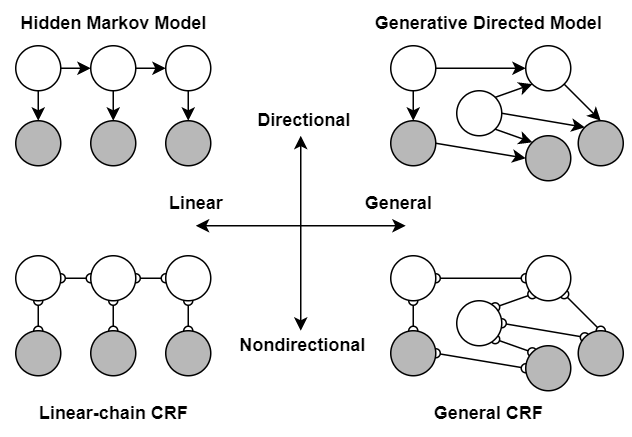

The diagram above was exported from draw.io. Its source (the exported page's mxGraphModel, read from the mxfile embedded in the PNG):
<mxGraphModel dx="871" dy="543" grid="1" gridSize="10" guides="1" tooltips="1" connect="1" arrows="1" fold="1" page="1" pageScale="1" pageWidth="827" pageHeight="1169" math="0" shadow="0">
  <root>
    <mxCell id="0" />
    <mxCell id="1" parent="0" />
    <mxCell id="8_JCxfI5sifABmz_vvPZ-61" style="rounded=0;orthogonalLoop=1;jettySize=auto;html=1;exitX=1;exitY=0;exitDx=0;exitDy=0;entryX=0;entryY=1;entryDx=0;entryDy=0;endArrow=oval;endFill=0;startArrow=oval;startFill=0;" edge="1" parent="1" source="8_JCxfI5sifABmz_vvPZ-63" target="8_JCxfI5sifABmz_vvPZ-59">
      <mxGeometry relative="1" as="geometry" />
    </mxCell>
    <mxCell id="8_JCxfI5sifABmz_vvPZ-8" style="edgeStyle=orthogonalEdgeStyle;rounded=0;orthogonalLoop=1;jettySize=auto;html=1;exitX=1;exitY=0.5;exitDx=0;exitDy=0;entryX=0;entryY=0.5;entryDx=0;entryDy=0;" edge="1" parent="1" source="8_JCxfI5sifABmz_vvPZ-1" target="8_JCxfI5sifABmz_vvPZ-2">
      <mxGeometry relative="1" as="geometry" />
    </mxCell>
    <mxCell id="8_JCxfI5sifABmz_vvPZ-10" style="edgeStyle=orthogonalEdgeStyle;rounded=0;orthogonalLoop=1;jettySize=auto;html=1;exitX=0.5;exitY=1;exitDx=0;exitDy=0;entryX=0.5;entryY=0;entryDx=0;entryDy=0;" edge="1" parent="1" source="8_JCxfI5sifABmz_vvPZ-1" target="8_JCxfI5sifABmz_vvPZ-5">
      <mxGeometry relative="1" as="geometry" />
    </mxCell>
    <mxCell id="8_JCxfI5sifABmz_vvPZ-1" value="" style="ellipse;whiteSpace=wrap;html=1;aspect=fixed;" vertex="1" parent="1">
      <mxGeometry x="120" y="120" width="30" height="30" as="geometry" />
    </mxCell>
    <mxCell id="8_JCxfI5sifABmz_vvPZ-9" style="edgeStyle=orthogonalEdgeStyle;rounded=0;orthogonalLoop=1;jettySize=auto;html=1;exitX=1;exitY=0.5;exitDx=0;exitDy=0;entryX=0;entryY=0.5;entryDx=0;entryDy=0;" edge="1" parent="1" source="8_JCxfI5sifABmz_vvPZ-2" target="8_JCxfI5sifABmz_vvPZ-3">
      <mxGeometry relative="1" as="geometry" />
    </mxCell>
    <mxCell id="8_JCxfI5sifABmz_vvPZ-11" style="edgeStyle=orthogonalEdgeStyle;rounded=0;orthogonalLoop=1;jettySize=auto;html=1;exitX=0.5;exitY=1;exitDx=0;exitDy=0;entryX=0.5;entryY=0;entryDx=0;entryDy=0;" edge="1" parent="1" source="8_JCxfI5sifABmz_vvPZ-2" target="8_JCxfI5sifABmz_vvPZ-6">
      <mxGeometry relative="1" as="geometry" />
    </mxCell>
    <mxCell id="8_JCxfI5sifABmz_vvPZ-2" value="" style="ellipse;whiteSpace=wrap;html=1;aspect=fixed;" vertex="1" parent="1">
      <mxGeometry x="170" y="120" width="30" height="30" as="geometry" />
    </mxCell>
    <mxCell id="8_JCxfI5sifABmz_vvPZ-12" style="edgeStyle=orthogonalEdgeStyle;rounded=0;orthogonalLoop=1;jettySize=auto;html=1;exitX=0.5;exitY=1;exitDx=0;exitDy=0;entryX=0.5;entryY=0;entryDx=0;entryDy=0;" edge="1" parent="1" source="8_JCxfI5sifABmz_vvPZ-3" target="8_JCxfI5sifABmz_vvPZ-7">
      <mxGeometry relative="1" as="geometry" />
    </mxCell>
    <mxCell id="8_JCxfI5sifABmz_vvPZ-3" value="" style="ellipse;whiteSpace=wrap;html=1;aspect=fixed;" vertex="1" parent="1">
      <mxGeometry x="220" y="120" width="30" height="30" as="geometry" />
    </mxCell>
    <mxCell id="8_JCxfI5sifABmz_vvPZ-5" value="" style="ellipse;whiteSpace=wrap;html=1;aspect=fixed;fillColor=#B8B8B8;fontColor=#333333;strokeColor=#000000;" vertex="1" parent="1">
      <mxGeometry x="120" y="170" width="30" height="30" as="geometry" />
    </mxCell>
    <mxCell id="8_JCxfI5sifABmz_vvPZ-6" value="" style="ellipse;whiteSpace=wrap;html=1;aspect=fixed;fillColor=#B8B8B8;fontColor=#333333;strokeColor=#000000;" vertex="1" parent="1">
      <mxGeometry x="170" y="170" width="30" height="30" as="geometry" />
    </mxCell>
    <mxCell id="8_JCxfI5sifABmz_vvPZ-7" value="" style="ellipse;whiteSpace=wrap;html=1;aspect=fixed;fillColor=#B8B8B8;fontColor=#333333;strokeColor=#000000;" vertex="1" parent="1">
      <mxGeometry x="220" y="170" width="30" height="30" as="geometry" />
    </mxCell>
    <mxCell id="8_JCxfI5sifABmz_vvPZ-13" style="edgeStyle=orthogonalEdgeStyle;rounded=0;orthogonalLoop=1;jettySize=auto;html=1;exitX=1;exitY=0.5;exitDx=0;exitDy=0;entryX=0;entryY=0.5;entryDx=0;entryDy=0;endArrow=oval;endFill=0;startArrow=oval;startFill=0;" edge="1" parent="1" source="8_JCxfI5sifABmz_vvPZ-15" target="8_JCxfI5sifABmz_vvPZ-18">
      <mxGeometry relative="1" as="geometry" />
    </mxCell>
    <mxCell id="8_JCxfI5sifABmz_vvPZ-14" style="edgeStyle=orthogonalEdgeStyle;rounded=0;orthogonalLoop=1;jettySize=auto;html=1;exitX=0.5;exitY=1;exitDx=0;exitDy=0;entryX=0.5;entryY=0;entryDx=0;entryDy=0;endArrow=oval;endFill=0;startArrow=oval;startFill=0;" edge="1" parent="1" source="8_JCxfI5sifABmz_vvPZ-15" target="8_JCxfI5sifABmz_vvPZ-21">
      <mxGeometry relative="1" as="geometry" />
    </mxCell>
    <mxCell id="8_JCxfI5sifABmz_vvPZ-15" value="" style="ellipse;whiteSpace=wrap;html=1;aspect=fixed;" vertex="1" parent="1">
      <mxGeometry x="120" y="260" width="30" height="30" as="geometry" />
    </mxCell>
    <mxCell id="8_JCxfI5sifABmz_vvPZ-16" style="edgeStyle=orthogonalEdgeStyle;rounded=0;orthogonalLoop=1;jettySize=auto;html=1;exitX=1;exitY=0.5;exitDx=0;exitDy=0;entryX=0;entryY=0.5;entryDx=0;entryDy=0;endArrow=oval;endFill=0;startArrow=oval;startFill=0;" edge="1" parent="1" source="8_JCxfI5sifABmz_vvPZ-18" target="8_JCxfI5sifABmz_vvPZ-20">
      <mxGeometry relative="1" as="geometry" />
    </mxCell>
    <mxCell id="8_JCxfI5sifABmz_vvPZ-17" style="edgeStyle=orthogonalEdgeStyle;rounded=0;orthogonalLoop=1;jettySize=auto;html=1;exitX=0.5;exitY=1;exitDx=0;exitDy=0;entryX=0.5;entryY=0;entryDx=0;entryDy=0;endArrow=oval;endFill=0;startArrow=oval;startFill=0;" edge="1" parent="1" source="8_JCxfI5sifABmz_vvPZ-18" target="8_JCxfI5sifABmz_vvPZ-22">
      <mxGeometry relative="1" as="geometry" />
    </mxCell>
    <mxCell id="8_JCxfI5sifABmz_vvPZ-18" value="" style="ellipse;whiteSpace=wrap;html=1;aspect=fixed;" vertex="1" parent="1">
      <mxGeometry x="170" y="260" width="30" height="30" as="geometry" />
    </mxCell>
    <mxCell id="8_JCxfI5sifABmz_vvPZ-19" style="edgeStyle=orthogonalEdgeStyle;rounded=0;orthogonalLoop=1;jettySize=auto;html=1;exitX=0.5;exitY=1;exitDx=0;exitDy=0;entryX=0.5;entryY=0;entryDx=0;entryDy=0;endArrow=oval;endFill=0;startArrow=oval;startFill=0;" edge="1" parent="1" source="8_JCxfI5sifABmz_vvPZ-20" target="8_JCxfI5sifABmz_vvPZ-23">
      <mxGeometry relative="1" as="geometry" />
    </mxCell>
    <mxCell id="8_JCxfI5sifABmz_vvPZ-20" value="" style="ellipse;whiteSpace=wrap;html=1;aspect=fixed;" vertex="1" parent="1">
      <mxGeometry x="220" y="260" width="30" height="30" as="geometry" />
    </mxCell>
    <mxCell id="8_JCxfI5sifABmz_vvPZ-21" value="" style="ellipse;whiteSpace=wrap;html=1;aspect=fixed;fillColor=#B8B8B8;fontColor=#333333;strokeColor=#000000;" vertex="1" parent="1">
      <mxGeometry x="120" y="310" width="30" height="30" as="geometry" />
    </mxCell>
    <mxCell id="8_JCxfI5sifABmz_vvPZ-22" value="" style="ellipse;whiteSpace=wrap;html=1;aspect=fixed;fillColor=#B8B8B8;fontColor=#333333;strokeColor=#000000;" vertex="1" parent="1">
      <mxGeometry x="170" y="310" width="30" height="30" as="geometry" />
    </mxCell>
    <mxCell id="8_JCxfI5sifABmz_vvPZ-23" value="" style="ellipse;whiteSpace=wrap;html=1;aspect=fixed;fillColor=#B8B8B8;fontColor=#333333;strokeColor=#000000;" vertex="1" parent="1">
      <mxGeometry x="220" y="310" width="30" height="30" as="geometry" />
    </mxCell>
    <mxCell id="8_JCxfI5sifABmz_vvPZ-24" value="Hidden Markov Model" style="text;html=1;align=center;verticalAlign=middle;resizable=0;points=[];autosize=1;strokeColor=none;fillColor=none;fontStyle=1" vertex="1" parent="1">
      <mxGeometry x="110" y="90" width="150" height="30" as="geometry" />
    </mxCell>
    <mxCell id="8_JCxfI5sifABmz_vvPZ-25" value="Linear-chain CRF" style="text;html=1;align=center;verticalAlign=middle;resizable=0;points=[];autosize=1;strokeColor=none;fillColor=none;fontStyle=1" vertex="1" parent="1">
      <mxGeometry x="125" y="350" width="120" height="30" as="geometry" />
    </mxCell>
    <mxCell id="8_JCxfI5sifABmz_vvPZ-26" style="rounded=0;orthogonalLoop=1;jettySize=auto;html=1;exitX=1;exitY=0.5;exitDx=0;exitDy=0;entryX=0;entryY=0.5;entryDx=0;entryDy=0;" edge="1" parent="1" source="8_JCxfI5sifABmz_vvPZ-28" target="8_JCxfI5sifABmz_vvPZ-31">
      <mxGeometry relative="1" as="geometry" />
    </mxCell>
    <mxCell id="8_JCxfI5sifABmz_vvPZ-27" style="rounded=0;orthogonalLoop=1;jettySize=auto;html=1;exitX=0.5;exitY=1;exitDx=0;exitDy=0;entryX=0.5;entryY=0;entryDx=0;entryDy=0;" edge="1" parent="1" source="8_JCxfI5sifABmz_vvPZ-28" target="8_JCxfI5sifABmz_vvPZ-34">
      <mxGeometry relative="1" as="geometry" />
    </mxCell>
    <mxCell id="8_JCxfI5sifABmz_vvPZ-28" value="" style="ellipse;whiteSpace=wrap;html=1;aspect=fixed;" vertex="1" parent="1">
      <mxGeometry x="370" y="120" width="30" height="30" as="geometry" />
    </mxCell>
    <mxCell id="8_JCxfI5sifABmz_vvPZ-30" style="rounded=0;orthogonalLoop=1;jettySize=auto;html=1;entryX=0.5;entryY=0;entryDx=0;entryDy=0;" edge="1" parent="1" target="8_JCxfI5sifABmz_vvPZ-36">
      <mxGeometry relative="1" as="geometry">
        <mxPoint x="480" y="140" as="sourcePoint" />
      </mxGeometry>
    </mxCell>
    <mxCell id="8_JCxfI5sifABmz_vvPZ-31" value="" style="ellipse;whiteSpace=wrap;html=1;aspect=fixed;" vertex="1" parent="1">
      <mxGeometry x="460" y="120" width="30" height="30" as="geometry" />
    </mxCell>
    <mxCell id="8_JCxfI5sifABmz_vvPZ-32" style="rounded=0;orthogonalLoop=1;jettySize=auto;html=1;exitX=1;exitY=0.5;exitDx=0;exitDy=0;entryX=0;entryY=0;entryDx=0;entryDy=0;" edge="1" parent="1" source="8_JCxfI5sifABmz_vvPZ-33" target="8_JCxfI5sifABmz_vvPZ-36">
      <mxGeometry relative="1" as="geometry" />
    </mxCell>
    <mxCell id="8_JCxfI5sifABmz_vvPZ-52" style="rounded=0;orthogonalLoop=1;jettySize=auto;html=1;exitX=1;exitY=0;exitDx=0;exitDy=0;entryX=0;entryY=1;entryDx=0;entryDy=0;" edge="1" parent="1" source="8_JCxfI5sifABmz_vvPZ-33" target="8_JCxfI5sifABmz_vvPZ-31">
      <mxGeometry relative="1" as="geometry" />
    </mxCell>
    <mxCell id="8_JCxfI5sifABmz_vvPZ-54" style="rounded=0;orthogonalLoop=1;jettySize=auto;html=1;exitX=1;exitY=1;exitDx=0;exitDy=0;entryX=0;entryY=0;entryDx=0;entryDy=0;" edge="1" parent="1" source="8_JCxfI5sifABmz_vvPZ-33" target="8_JCxfI5sifABmz_vvPZ-35">
      <mxGeometry relative="1" as="geometry" />
    </mxCell>
    <mxCell id="8_JCxfI5sifABmz_vvPZ-33" value="" style="ellipse;whiteSpace=wrap;html=1;aspect=fixed;" vertex="1" parent="1">
      <mxGeometry x="414" y="150" width="30" height="30" as="geometry" />
    </mxCell>
    <mxCell id="8_JCxfI5sifABmz_vvPZ-53" style="rounded=0;orthogonalLoop=1;jettySize=auto;html=1;exitX=1;exitY=0.5;exitDx=0;exitDy=0;entryX=0;entryY=0.5;entryDx=0;entryDy=0;" edge="1" parent="1" source="8_JCxfI5sifABmz_vvPZ-34" target="8_JCxfI5sifABmz_vvPZ-35">
      <mxGeometry relative="1" as="geometry" />
    </mxCell>
    <mxCell id="8_JCxfI5sifABmz_vvPZ-34" value="" style="ellipse;whiteSpace=wrap;html=1;aspect=fixed;fillColor=#B8B8B8;fontColor=#333333;strokeColor=#000000;" vertex="1" parent="1">
      <mxGeometry x="370" y="170" width="30" height="30" as="geometry" />
    </mxCell>
    <mxCell id="8_JCxfI5sifABmz_vvPZ-35" value="" style="ellipse;whiteSpace=wrap;html=1;aspect=fixed;fillColor=#B8B8B8;fontColor=#333333;strokeColor=#000000;" vertex="1" parent="1">
      <mxGeometry x="460" y="180" width="30" height="30" as="geometry" />
    </mxCell>
    <mxCell id="8_JCxfI5sifABmz_vvPZ-36" value="" style="ellipse;whiteSpace=wrap;html=1;aspect=fixed;fillColor=#B8B8B8;fontColor=#333333;strokeColor=#000000;" vertex="1" parent="1">
      <mxGeometry x="495" y="170" width="30" height="30" as="geometry" />
    </mxCell>
    <mxCell id="8_JCxfI5sifABmz_vvPZ-48" value="Generative Directed Model" style="text;html=1;align=center;verticalAlign=middle;resizable=0;points=[];autosize=1;strokeColor=none;fillColor=none;fontStyle=1" vertex="1" parent="1">
      <mxGeometry x="350" y="90" width="170" height="30" as="geometry" />
    </mxCell>
    <mxCell id="8_JCxfI5sifABmz_vvPZ-49" value="General CRF" style="text;html=1;align=center;verticalAlign=middle;resizable=0;points=[];autosize=1;strokeColor=none;fillColor=none;fontStyle=1" vertex="1" parent="1">
      <mxGeometry x="385" y="350" width="100" height="30" as="geometry" />
    </mxCell>
    <mxCell id="8_JCxfI5sifABmz_vvPZ-55" style="rounded=0;orthogonalLoop=1;jettySize=auto;html=1;exitX=1;exitY=0.5;exitDx=0;exitDy=0;entryX=0;entryY=0.5;entryDx=0;entryDy=0;endArrow=oval;endFill=0;startArrow=oval;startFill=0;" edge="1" parent="1" source="8_JCxfI5sifABmz_vvPZ-57" target="8_JCxfI5sifABmz_vvPZ-59">
      <mxGeometry relative="1" as="geometry" />
    </mxCell>
    <mxCell id="8_JCxfI5sifABmz_vvPZ-56" style="rounded=0;orthogonalLoop=1;jettySize=auto;html=1;exitX=0.5;exitY=1;exitDx=0;exitDy=0;entryX=0.5;entryY=0;entryDx=0;entryDy=0;endArrow=oval;endFill=0;startArrow=oval;startFill=0;" edge="1" parent="1" source="8_JCxfI5sifABmz_vvPZ-57" target="8_JCxfI5sifABmz_vvPZ-65">
      <mxGeometry relative="1" as="geometry" />
    </mxCell>
    <mxCell id="8_JCxfI5sifABmz_vvPZ-57" value="" style="ellipse;whiteSpace=wrap;html=1;aspect=fixed;" vertex="1" parent="1">
      <mxGeometry x="370" y="260" width="30" height="30" as="geometry" />
    </mxCell>
    <mxCell id="8_JCxfI5sifABmz_vvPZ-58" style="rounded=0;orthogonalLoop=1;jettySize=auto;html=1;entryX=0.5;entryY=0;entryDx=0;entryDy=0;endArrow=oval;endFill=0;startArrow=oval;startFill=0;exitX=1;exitY=1;exitDx=0;exitDy=0;" edge="1" parent="1" target="8_JCxfI5sifABmz_vvPZ-67" source="8_JCxfI5sifABmz_vvPZ-59">
      <mxGeometry relative="1" as="geometry">
        <mxPoint x="480" y="280" as="sourcePoint" />
      </mxGeometry>
    </mxCell>
    <mxCell id="8_JCxfI5sifABmz_vvPZ-59" value="" style="ellipse;whiteSpace=wrap;html=1;aspect=fixed;" vertex="1" parent="1">
      <mxGeometry x="460" y="260" width="30" height="30" as="geometry" />
    </mxCell>
    <mxCell id="8_JCxfI5sifABmz_vvPZ-60" style="rounded=0;orthogonalLoop=1;jettySize=auto;html=1;exitX=1;exitY=0.5;exitDx=0;exitDy=0;entryX=0;entryY=0;entryDx=0;entryDy=0;endArrow=oval;endFill=0;startArrow=oval;startFill=0;" edge="1" parent="1" source="8_JCxfI5sifABmz_vvPZ-63" target="8_JCxfI5sifABmz_vvPZ-67">
      <mxGeometry relative="1" as="geometry" />
    </mxCell>
    <mxCell id="8_JCxfI5sifABmz_vvPZ-62" style="rounded=0;orthogonalLoop=1;jettySize=auto;html=1;exitX=1;exitY=1;exitDx=0;exitDy=0;entryX=0;entryY=0;entryDx=0;entryDy=0;endArrow=oval;endFill=0;startArrow=oval;startFill=0;" edge="1" parent="1" source="8_JCxfI5sifABmz_vvPZ-63" target="8_JCxfI5sifABmz_vvPZ-66">
      <mxGeometry relative="1" as="geometry" />
    </mxCell>
    <mxCell id="8_JCxfI5sifABmz_vvPZ-63" value="" style="ellipse;whiteSpace=wrap;html=1;aspect=fixed;" vertex="1" parent="1">
      <mxGeometry x="414" y="290" width="30" height="30" as="geometry" />
    </mxCell>
    <mxCell id="8_JCxfI5sifABmz_vvPZ-64" style="rounded=0;orthogonalLoop=1;jettySize=auto;html=1;exitX=1;exitY=0.5;exitDx=0;exitDy=0;entryX=0;entryY=0.5;entryDx=0;entryDy=0;endArrow=oval;endFill=0;startArrow=oval;startFill=0;" edge="1" parent="1" source="8_JCxfI5sifABmz_vvPZ-65" target="8_JCxfI5sifABmz_vvPZ-66">
      <mxGeometry relative="1" as="geometry" />
    </mxCell>
    <mxCell id="8_JCxfI5sifABmz_vvPZ-65" value="" style="ellipse;whiteSpace=wrap;html=1;aspect=fixed;fillColor=#B8B8B8;fontColor=#333333;strokeColor=#000000;" vertex="1" parent="1">
      <mxGeometry x="370" y="310" width="30" height="30" as="geometry" />
    </mxCell>
    <mxCell id="8_JCxfI5sifABmz_vvPZ-66" value="" style="ellipse;whiteSpace=wrap;html=1;aspect=fixed;fillColor=#B8B8B8;fontColor=#333333;strokeColor=#000000;" vertex="1" parent="1">
      <mxGeometry x="460" y="320" width="30" height="30" as="geometry" />
    </mxCell>
    <mxCell id="8_JCxfI5sifABmz_vvPZ-67" value="" style="ellipse;whiteSpace=wrap;html=1;aspect=fixed;fillColor=#B8B8B8;fontColor=#333333;strokeColor=#000000;" vertex="1" parent="1">
      <mxGeometry x="495" y="310" width="30" height="30" as="geometry" />
    </mxCell>
    <mxCell id="8_JCxfI5sifABmz_vvPZ-70" value="" style="group" vertex="1" connectable="0" parent="1">
      <mxGeometry x="240" y="180" width="150" height="130" as="geometry" />
    </mxCell>
    <mxCell id="8_JCxfI5sifABmz_vvPZ-68" value="" style="endArrow=classic;startArrow=classic;html=1;rounded=0;" edge="1" parent="8_JCxfI5sifABmz_vvPZ-70">
      <mxGeometry width="50" height="50" relative="1" as="geometry">
        <mxPoint x="140" y="60" as="sourcePoint" />
        <mxPoint y="60" as="targetPoint" />
      </mxGeometry>
    </mxCell>
    <mxCell id="8_JCxfI5sifABmz_vvPZ-69" value="" style="endArrow=classic;startArrow=classic;html=1;rounded=0;" edge="1" parent="8_JCxfI5sifABmz_vvPZ-70">
      <mxGeometry width="50" height="50" relative="1" as="geometry">
        <mxPoint x="70" y="130" as="sourcePoint" />
        <mxPoint x="70" as="targetPoint" />
      </mxGeometry>
    </mxCell>
    <mxCell id="8_JCxfI5sifABmz_vvPZ-71" value="&lt;b&gt;Linear&lt;/b&gt;" style="text;html=1;align=center;verticalAlign=middle;resizable=0;points=[];autosize=1;strokeColor=none;fillColor=none;" vertex="1" parent="8_JCxfI5sifABmz_vvPZ-70">
      <mxGeometry x="-30" y="30" width="60" height="30" as="geometry" />
    </mxCell>
    <mxCell id="8_JCxfI5sifABmz_vvPZ-72" value="&lt;b&gt;General&lt;/b&gt;" style="text;html=1;align=center;verticalAlign=middle;resizable=0;points=[];autosize=1;strokeColor=none;fillColor=none;" vertex="1" parent="8_JCxfI5sifABmz_vvPZ-70">
      <mxGeometry x="100" y="30" width="70" height="30" as="geometry" />
    </mxCell>
    <mxCell id="8_JCxfI5sifABmz_vvPZ-73" value="&lt;b&gt;Directional&lt;/b&gt;" style="text;html=1;align=center;verticalAlign=middle;resizable=0;points=[];autosize=1;strokeColor=none;fillColor=none;" vertex="1" parent="1">
      <mxGeometry x="267" y="155" width="90" height="30" as="geometry" />
    </mxCell>
    <mxCell id="8_JCxfI5sifABmz_vvPZ-74" value="&lt;div&gt;&lt;b&gt;Nondirectional&lt;/b&gt;&lt;/div&gt;" style="text;html=1;align=center;verticalAlign=middle;resizable=0;points=[];autosize=1;strokeColor=none;fillColor=none;" vertex="1" parent="1">
      <mxGeometry x="256" y="305" width="110" height="30" as="geometry" />
    </mxCell>
    <mxCell id="8_JCxfI5sifABmz_vvPZ-75" value="" style="rounded=0;whiteSpace=wrap;html=1;fillColor=none;strokeColor=none;" vertex="1" parent="1">
      <mxGeometry x="110" y="100" width="420" height="270" as="geometry" />
    </mxCell>
  </root>
</mxGraphModel>